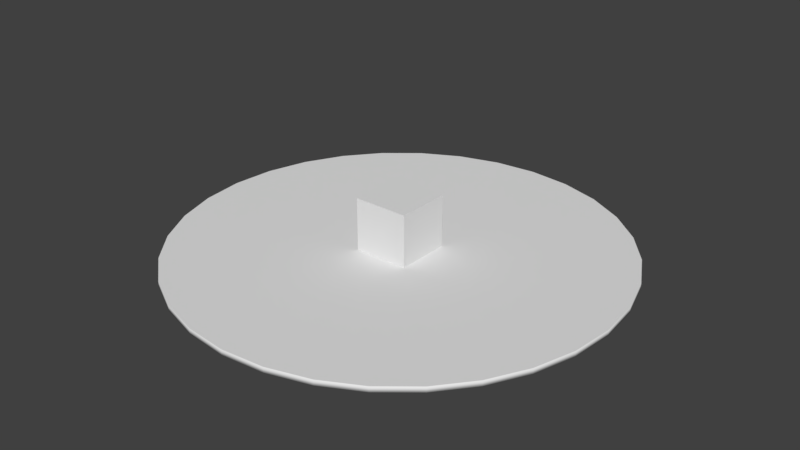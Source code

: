 # Source: Farm.blend  (saved by Blender 2.79.0; exported with 4.5.12 LTS)
import bpy
from mathutils import Matrix  # noqa: F401  (used for matrix-valued properties, if any)

bpy.ops.wm.read_factory_settings(use_empty=True)
scene = bpy.context.scene
scene.name = 'Scene'

# ---- collections
col_collection_1 = bpy.data.collections.new('Collection 1'); scene.collection.children.link(col_collection_1)

# ---- world
world_world = bpy.data.worlds.new('World'); scene.world = world_world
world_world.color = (0.05088, 0.05088, 0.05088)
world_world.use_sun_shadow = False
world_world.sun_shadow_jitter_overblur = 0.0
world_world.cycles.sampling_method = 'MANUAL'

# ---- meshes
me_farmgrounds = bpy.data.meshes.new('FarmGrounds')
me_farmgrounds.from_pydata([(0.0, 4.0, -0.05), (0.0, 4.0, 0.05), (0.7804, 3.923, -0.05), (0.7804, 3.923, 0.05), (1.531, 3.696, -0.05), (1.531, 3.696, 0.05), (2.222, 3.326, -0.05), (2.222, 3.326, 0.05), (2.828, 2.828, -0.05), (2.828, 2.828, 0.05), (3.326, 2.222, -0.05), (3.326, 2.222, 0.05), (3.696, 1.531, -0.05), (3.696, 1.531, 0.05), (3.923, 0.7804, -0.05), (3.923, 0.7804, 0.05), (4.0, 3.02e-07, -0.05), (4.0, 3.02e-07, 0.05), (3.923, -0.7804, -0.05), (3.923, -0.7804, 0.05), (3.696, -1.531, -0.05), (3.696, -1.531, 0.05), (3.326, -2.222, -0.05), (3.326, -2.222, 0.05), (2.828, -2.828, -0.05), (2.828, -2.828, 0.05), (2.222, -3.326, -0.05), (2.222, -3.326, 0.05), (1.531, -3.696, -0.05), (1.531, -3.696, 0.05), (0.7804, -3.923, -0.05), (0.7804, -3.923, 0.05), (-1.303e-06, -4.0, -0.05), (-1.303e-06, -4.0, 0.05), (-0.7804, -3.923, -0.05), (-0.7804, -3.923, 0.05), (-1.531, -3.696, -0.05), (-1.531, -3.696, 0.05), (-2.222, -3.326, -0.05), (-2.222, -3.326, 0.05), (-2.828, -2.828, -0.05), (-2.828, -2.828, 0.05), (-3.326, -2.222, -0.05), (-3.326, -2.222, 0.05), (-3.696, -1.531, -0.05), (-3.696, -1.531, 0.05), (-3.923, -0.7804, -0.05), (-3.923, -0.7804, 0.05), (-4.0, 3.862e-06, -0.05), (-4.0, 3.862e-06, 0.05), (-3.923, 0.7804, -0.05), (-3.923, 0.7804, 0.05), (-3.696, 1.531, -0.05), (-3.696, 1.531, 0.05), (-3.326, 2.222, -0.05), (-3.326, 2.222, 0.05), (-2.828, 2.828, -0.05), (-2.828, 2.828, 0.05), (-2.222, 3.326, -0.05), (-2.222, 3.326, 0.05), (-1.531, 3.696, -0.05), (-1.531, 3.696, 0.05), (-0.7804, 3.923, -0.05), (-0.7804, 3.923, 0.05)], [], [(0, 1, 3, 2), (2, 3, 5, 4), (4, 5, 7, 6), (6, 7, 9, 8), (8, 9, 11, 10), (10, 11, 13, 12), (12, 13, 15, 14), (14, 15, 17, 16), (16, 17, 19, 18), (18, 19, 21, 20), (20, 21, 23, 22), (22, 23, 25, 24), (24, 25, 27, 26), (26, 27, 29, 28), (28, 29, 31, 30), (30, 31, 33, 32), (32, 33, 35, 34), (34, 35, 37, 36), (36, 37, 39, 38), (38, 39, 41, 40), (40, 41, 43, 42), (42, 43, 45, 44), (44, 45, 47, 46), (46, 47, 49, 48), (48, 49, 51, 50), (50, 51, 53, 52), (52, 53, 55, 54), (54, 55, 57, 56), (56, 57, 59, 58), (58, 59, 61, 60), (3, 1, 63, 61, 59, 57, 55, 53, 51, 49, 47, 45, 43, 41, 39, 37, 35, 33, 31, 29, 27, 25, 23, 21, 19, 17, 15, 13, 11, 9, 7, 5), (60, 61, 63, 62), (62, 63, 1, 0), (0, 2, 4, 6, 8, 10, 12, 14, 16, 18, 20, 22, 24, 26, 28, 30, 32, 34, 36, 38, 40, 42, 44, 46, 48, 50, 52, 54, 56, 58, 60, 62)])
me_farmgrounds.polygons.foreach_set('use_smooth', [1, 1, 1, 1, 1, 1, 1, 1, 1, 1, 1, 1, 1, 1, 1, 1, 1, 1, 1, 1, 1, 1, 1, 1, 1, 1, 1, 1, 1, 1, 0, 1, 1, 0])
me_farmgrounds.use_remesh_preserve_volume = False
me_farmgrounds.use_remesh_preserve_attributes = False
me_farmgrounds.use_mirror_vertex_groups = False
me_farmgrounds.update()
me_farm = bpy.data.meshes.new('Farm')
me_farm.from_pydata([(-0.5, -0.5, -0.5), (-0.5, -0.5, 0.5), (-0.5, 0.5, -0.5), (-0.5, 0.5, 0.5), (0.5, -0.5, -0.5), (0.5, -0.5, 0.5), (0.5, 0.5, -0.5), (0.5, 0.5, 0.5)], [], [(0, 1, 3, 2), (2, 3, 7, 6), (6, 7, 5, 4), (4, 5, 1, 0), (2, 6, 4, 0), (7, 3, 1, 5)])
me_farm.use_remesh_preserve_volume = False
me_farm.use_remesh_preserve_attributes = False
me_farm.use_mirror_vertex_groups = False
me_farm.update()

# ---- objects
ob_farmgrounds = bpy.data.objects.new('FarmGrounds', me_farmgrounds)
ob_farm = bpy.data.objects.new('Farm', me_farm)

# ---- transforms, parenting, visibility, modifiers, constraints
ob_farmgrounds.location = (0.0, 0.0, 0.0)
ob_farmgrounds.lineart.crease_threshold = 0.0
ob_farm.parent = ob_farmgrounds
ob_farm.location = (0.0, 0.0, 0.5)
ob_farm.lineart.crease_threshold = 0.0

# ---- collection membership
col_collection_1.objects.link(ob_farmgrounds)
col_collection_1.objects.link(ob_farm)

# ---- scene / render settings (as saved in the file)
scene.frame_start = 1; scene.frame_end = 250; scene.frame_set(1)
scene.render.engine = 'BLENDER_EEVEE_NEXT'
scene.render.resolution_percentage = 50
scene.render.dither_intensity = 0.0
scene.cycles.use_denoising = False
scene.cycles.samples = 128
scene.cycles.sampling_pattern = 'TABULATED_SOBOL'
scene.cycles.use_adaptive_sampling = False
scene.cycles.use_light_tree = False
scene.cycles.blur_glossy = 0.0
scene.cycles.sample_clamp_indirect = 0.0
scene.view_settings.view_transform = 'Standard'
bpy.context.view_layer.update()

# ---- added for rendering (the .blend has no active camera and no usable light): camera, sun
cam_auto = bpy.data.cameras.new('AutoCamera')
cam_auto.lens = 50.0
cam_auto.sensor_width = 36.0
cam_auto.clip_end = 1000.0
ob_auto_camera = bpy.data.objects.new('AutoCamera', cam_auto)
scene.collection.objects.link(ob_auto_camera)
ob_auto_camera.location = (10.5127, -12.6152, 8.88517)
ob_auto_camera.rotation_euler = (1.09748, -7.21219e-08, 0.694738)
scene.camera = ob_auto_camera
light_auto_sun = bpy.data.lights.new('AutoSun', 'SUN')
light_auto_sun.energy = 3.0
light_auto_sun.angle = 0.0523599
ob_auto_sun = bpy.data.objects.new('AutoSun', light_auto_sun)
scene.collection.objects.link(ob_auto_sun)
ob_auto_sun.rotation_euler = (0.872665, 0.174533, 0.523599)
bpy.context.view_layer.update()
